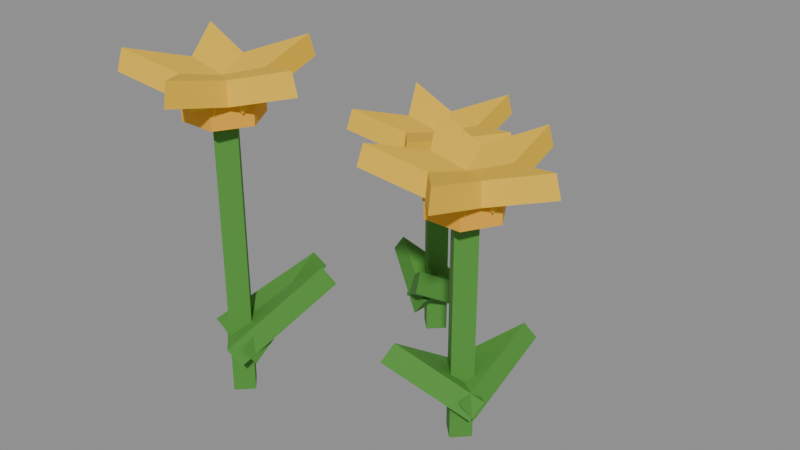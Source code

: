 # Source: flower_yellowB.blend  (saved by Blender 5.2.45; exported with 4.5.12 LTS)
import bpy
from mathutils import Matrix  # noqa: F401  (used for matrix-valued properties, if any)

bpy.ops.wm.read_factory_settings(use_empty=True)
scene = bpy.context.scene
scene.name = 'Scene'

# ---- collections
col_col_lowpoly = bpy.data.collections.new('COL_LowPoly'); scene.collection.children.link(col_col_lowpoly)

# ---- images (referenced by path relative to the original .blend; pixels are not part of the script)
import os
ASSET_DIR = os.environ.get("B2B_ASSET_DIR", "")  # directory of the original .blend (textures are referenced by path, not embedded)
HERE = os.path.dirname(os.path.abspath(__file__))  # packed textures are extracted next to this script under _unpacked/

def load_image(name, relpath, width, height, colorspace="sRGB"):
    """Load a texture the original file referenced (path relative to the .blend, or extracted next to this script)."""
    p = next((c for c in (os.path.join(HERE, relpath), os.path.join(ASSET_DIR, relpath)) if relpath and os.path.exists(c)), "")
    if p:
        img = bpy.data.images.load(p, check_existing=True)
        img.name = name
    else:  # same state as the original file: an image datablock whose file is absent (Cycles renders it pink)
        img = bpy.data.images.new(name, width, height)
        img.source = "FILE"
        img.filepath = "//" + (relpath or name)
    img.colorspace_settings.name = colorspace
    return img
img_flower_yellowb_basecolor = load_image('flower_yellowB_BaseColor', '_unpacked/flower_yellowB_BaseColor.08e64c2c.png', 128, 48, 'sRGB')
img_flower_yellowb_maskmap = load_image('flower_yellowB_MaskMap', '_unpacked/flower_yellowB_MaskMap.fb098898.png', 128, 48, 'Non-Color')

# ---- materials (node trees are filled in below, after node groups)
mat_m_flower_yellowb = bpy.data.materials.new('M_flower_yellowB')

# ---- material node trees
mat_m_flower_yellowb.use_nodes = True; mat_m_flower_yellowb.node_tree.nodes.clear()
_N = mat_m_flower_yellowb.node_tree.nodes; _L = mat_m_flower_yellowb.node_tree.links
n0 = _N.new('ShaderNodeBsdfPrincipled'); n0.name = 'Principled BSDF'; n0.location = (-200, 100)
n0.inputs[10].default_value = 0.005
n1 = _N.new('ShaderNodeOutputMaterial'); n1.name = 'Material Output'; n1.location = (200, 100)
n2 = _N.new('ShaderNodeTexImage'); n2.name = 'Image Texture'; n2.location = (0, 0)
n2.image = img_flower_yellowb_basecolor
n2.interpolation = 'Closest'
n3 = _N.new('ShaderNodeTexImage'); n3.name = 'Image Texture.001'; n3.location = (0, 0)
n3.image = img_flower_yellowb_maskmap
n3.interpolation = 'Closest'
n4 = _N.new('ShaderNodeSeparateColor'); n4.name = 'Separate Color'; n4.location = (0, 0)
n5 = _N.new('ShaderNodeMath'); n5.name = 'Math'; n5.location = (0, 0)
n5.operation = 'SUBTRACT'
n5.inputs[0].default_value = 1.0
_L.new(n0.outputs[0], n1.inputs[0])
_L.new(n2.outputs[0], n0.inputs[0])
_L.new(n3.outputs[0], n4.inputs[0])
_L.new(n4.outputs[0], n0.inputs[1])
_L.new(n3.outputs[1], n5.inputs[1])
_L.new(n5.outputs[0], n0.inputs[2])
n1.is_active_output = True

# ---- meshes
me_flower_yellowb = bpy.data.meshes.new('flower_yellowB')
me_flower_yellowb.from_pydata([(-0.05161, -0.04, 0.0), (-0.05961, -0.032, 0.0), (-0.06761, -0.04, 0.0), (-0.05961, -0.048, 0.0), (-0.05161, -0.04, 0.15), (-0.05961, -0.032, 0.15), (-0.06761, -0.04, 0.15), (-0.05961, -0.048, 0.15), (-0.03961, -0.04, 0.15), (-0.04961, -0.02268, 0.15), (-0.06961, -0.02268, 0.15), (-0.07961, -0.04, 0.15), (-0.06961, -0.05732, 0.15), (-0.04961, -0.05732, 0.15), (-0.03961, -0.04, 0.165), (-0.04961, -0.02268, 0.165), (-0.06961, -0.02268, 0.165), (-0.07961, -0.04, 0.165), (-0.06961, -0.05732, 0.165), (-0.04961, -0.05732, 0.165), (-0.05961, -0.06, 0.1575), (-0.01132, -0.04, 0.1704), (-0.05961, -0.02, 0.1575), (-0.06272, -0.06, 0.1691), (-0.01442, -0.04, 0.182), (-0.06272, -0.02, 0.1691), (-0.04059, -0.04618, 0.1575), (-0.04469, 0.005933, 0.1704), (-0.07863, -0.03382, 0.1575), (-0.04155, -0.04913, 0.1691), (-0.04565, 0.002979, 0.182), (-0.07959, -0.03677, 0.1691), (-0.04786, -0.02382, 0.1575), (-0.09868, -0.01161, 0.1704), (-0.07137, -0.05618, 0.1575), (-0.04534, -0.02565, 0.1691), (-0.09617, -0.01344, 0.182), (-0.06885, -0.05801, 0.1691), (-0.07137, -0.02382, 0.1575), (-0.09868, -0.06839, 0.1704), (-0.04786, -0.05618, 0.1575), (-0.06885, -0.02199, 0.1691), (-0.09617, -0.06656, 0.182), (-0.04534, -0.05435, 0.1691), (-0.07863, -0.04618, 0.1575), (-0.04469, -0.08593, 0.1704), (-0.04059, -0.03382, 0.1575), (-0.07959, -0.04323, 0.1691), (-0.04565, -0.08298, 0.182), (-0.04155, -0.03087, 0.1691), (-0.04323, -0.04616, 0.0225), (-0.04231, 0.006005, 0.05691), (-0.07599, -0.03384, 0.0225), (-0.04565, -0.0526, 0.03233), (-0.04474, -0.0004377, 0.06674), (-0.07841, -0.04028, 0.03233), (-0.04697, -0.05211, 0.0225), (-0.02561, -0.004509, 0.05691), (-0.07225, -0.02789, 0.0225), (-0.05174, -0.05708, 0.03233), (-0.03037, -0.009479, 0.06674), (-0.07701, -0.03286, 0.03233), (0.05839, 0.0, 0.0), (0.05039, 0.008, 0.0), (0.04239, 9.797e-19, 0.0), (0.05039, -0.008, 0.0), (0.05839, 0.0, 0.12), (0.05039, 0.008, 0.12), (0.04239, 9.797e-19, 0.12), (0.05039, -0.008, 0.12), (0.07039, 0.0, 0.12), (0.06039, 0.01732, 0.12), (0.04039, 0.01732, 0.12), (0.03039, 2.449e-18, 0.12), (0.04039, -0.01732, 0.12), (0.06039, -0.01732, 0.12), (0.07039, 0.0, 0.135), (0.06039, 0.01732, 0.135), (0.04039, 0.01732, 0.135), (0.03039, 2.449e-18, 0.135), (0.04039, -0.01732, 0.135), (0.06039, -0.01732, 0.135), (0.05039, -0.02, 0.1275), (0.09868, -5.96e-10, 0.1404), (0.05039, 0.02, 0.1275), (0.04728, -0.02, 0.1391), (0.09558, 5.96e-10, 0.152), (0.04728, 0.02, 0.1391), (0.06941, -0.00618, 0.1275), (0.06531, 0.04593, 0.1404), (0.03137, 0.00618, 0.1275), (0.06845, -0.009134, 0.1391), (0.06435, 0.04298, 0.152), (0.03041, 0.003227, 0.1391), (0.06214, 0.01618, 0.1275), (0.01132, 0.02839, 0.1404), (0.03863, -0.01618, 0.1275), (0.06466, 0.01435, 0.1391), (0.01383, 0.02656, 0.152), (0.04115, -0.01801, 0.1391), (0.03863, 0.01618, 0.1275), (0.01132, -0.02839, 0.1404), (0.06214, -0.01618, 0.1275), (0.04115, 0.01801, 0.1391), (0.01383, -0.02656, 0.152), (0.06466, -0.01435, 0.1391), (0.03137, -0.00618, 0.1275), (0.06531, -0.04593, 0.1404), (0.06941, 0.00618, 0.1275), (0.03041, -0.003227, 0.1391), (0.06435, -0.04298, 0.152), (0.06845, 0.009134, 0.1391), (0.06545, -0.008906, 0.018), (0.0704, 0.03385, 0.04553), (0.03532, 0.008906, 0.018), (0.06195, -0.01483, 0.02783), (0.0669, 0.02792, 0.05536), (0.03182, 0.002981, 0.02783), (0.03656, 0.01073, 0.018), (0.02628, -0.03106, 0.04553), (0.06421, -0.01073, 0.018), (0.04078, 0.01617, 0.02783), (0.0305, -0.02563, 0.05536), (0.06843, -0.005291, 0.02783), (-0.01161, 0.07, 0.0), (-0.01961, 0.078, 0.0), (-0.02761, 0.07, 0.0), (-0.01961, 0.062, 0.0), (-0.01161, 0.07, 0.0975), (-0.01961, 0.078, 0.0975), (-0.02761, 0.07, 0.0975), (-0.01961, 0.062, 0.0975), (0.0003881, 0.07, 0.0975), (-0.009612, 0.08732, 0.0975), (-0.02961, 0.08732, 0.0975), (-0.03961, 0.07, 0.0975), (-0.02961, 0.05268, 0.0975), (-0.009612, 0.05268, 0.0975), (0.0003881, 0.07, 0.1125), (-0.009612, 0.08732, 0.1125), (-0.02961, 0.08732, 0.1125), (-0.03961, 0.07, 0.1125), (-0.02961, 0.05268, 0.1125), (-0.009612, 0.05268, 0.1125), (-0.01961, 0.05, 0.105), (0.02868, 0.07, 0.1179), (-0.01961, 0.09, 0.105), (-0.02272, 0.05, 0.1166), (0.02558, 0.07, 0.1295), (-0.02272, 0.09, 0.1166), (-0.0005908, 0.06382, 0.105), (-0.004687, 0.1159, 0.1179), (-0.03863, 0.07618, 0.105), (-0.001551, 0.06087, 0.1166), (-0.005647, 0.113, 0.1295), (-0.03959, 0.07323, 0.1166), (-0.007856, 0.08618, 0.105), (-0.05868, 0.09839, 0.1179), (-0.03137, 0.05382, 0.105), (-0.005344, 0.08435, 0.1166), (-0.05617, 0.09656, 0.1295), (-0.02885, 0.05199, 0.1166), (-0.03137, 0.08618, 0.105), (-0.05868, 0.04161, 0.1179), (-0.007856, 0.05382, 0.105), (-0.02885, 0.08801, 0.1166), (-0.05617, 0.04344, 0.1295), (-0.005344, 0.05565, 0.1166), (-0.03863, 0.06382, 0.105), (-0.004687, 0.02407, 0.1179), (-0.0005908, 0.07618, 0.105), (-0.03959, 0.06677, 0.1166), (-0.005647, 0.02702, 0.1295), (-0.001551, 0.07913, 0.1166), (-0.03623, 0.06451, 0.01462), (-0.009595, 0.03966, 0.03699), (-0.002994, 0.07549, 0.01462), (-0.03839, 0.07105, 0.02445), (-0.01175, 0.0462, 0.04682), (-0.005152, 0.08202, 0.02445), (-0.01861, 0.08747, 0.01462), (-0.05151, 0.07183, 0.03699), (-0.02062, 0.05253, 0.01462), (-0.01174, 0.08708, 0.02445), (-0.04463, 0.07144, 0.04682), (-0.01374, 0.05213, 0.02445)], [], [(0, 1, 5, 4), (1, 2, 6, 5), (2, 3, 7, 6), (3, 0, 4, 7), (3, 2, 1, 0), (4, 5, 6, 7), (8, 9, 15, 14), (9, 10, 16, 15), (10, 11, 17, 16), (11, 12, 18, 17), (12, 13, 19, 18), (13, 8, 14, 19), (13, 12, 11, 10, 9, 8), (14, 15, 16, 17, 18, 19), (20, 22, 21), (23, 24, 25), (20, 21, 24, 23), (21, 22, 25, 24), (22, 20, 23, 25), (26, 28, 27), (29, 30, 31), (26, 27, 30, 29), (27, 28, 31, 30), (28, 26, 29, 31), (32, 34, 33), (35, 36, 37), (32, 33, 36, 35), (33, 34, 37, 36), (34, 32, 35, 37), (38, 40, 39), (41, 42, 43), (38, 39, 42, 41), (39, 40, 43, 42), (40, 38, 41, 43), (44, 46, 45), (47, 48, 49), (44, 45, 48, 47), (45, 46, 49, 48), (46, 44, 47, 49), (50, 52, 51), (53, 54, 55), (50, 51, 54, 53), (51, 52, 55, 54), (52, 50, 53, 55), (56, 58, 57), (59, 60, 61), (56, 57, 60, 59), (57, 58, 61, 60), (58, 56, 59, 61), (62, 63, 67, 66), (63, 64, 68, 67), (64, 65, 69, 68), (65, 62, 66, 69), (65, 64, 63, 62), (66, 67, 68, 69), (70, 71, 77, 76), (71, 72, 78, 77), (72, 73, 79, 78), (73, 74, 80, 79), (74, 75, 81, 80), (75, 70, 76, 81), (75, 74, 73, 72, 71, 70), (76, 77, 78, 79, 80, 81), (82, 84, 83), (85, 86, 87), (82, 83, 86, 85), (83, 84, 87, 86), (84, 82, 85, 87), (88, 90, 89), (91, 92, 93), (88, 89, 92, 91), (89, 90, 93, 92), (90, 88, 91, 93), (94, 96, 95), (97, 98, 99), (94, 95, 98, 97), (95, 96, 99, 98), (96, 94, 97, 99), (100, 102, 101), (103, 104, 105), (100, 101, 104, 103), (101, 102, 105, 104), (102, 100, 103, 105), (106, 108, 107), (109, 110, 111), (106, 107, 110, 109), (107, 108, 111, 110), (108, 106, 109, 111), (112, 114, 113), (115, 116, 117), (112, 113, 116, 115), (113, 114, 117, 116), (114, 112, 115, 117), (118, 120, 119), (121, 122, 123), (118, 119, 122, 121), (119, 120, 123, 122), (120, 118, 121, 123), (124, 125, 129, 128), (125, 126, 130, 129), (126, 127, 131, 130), (127, 124, 128, 131), (127, 126, 125, 124), (128, 129, 130, 131), (132, 133, 139, 138), (133, 134, 140, 139), (134, 135, 141, 140), (135, 136, 142, 141), (136, 137, 143, 142), (137, 132, 138, 143), (137, 136, 135, 134, 133, 132), (138, 139, 140, 141, 142, 143), (144, 146, 145), (147, 148, 149), (144, 145, 148, 147), (145, 146, 149, 148), (146, 144, 147, 149), (150, 152, 151), (153, 154, 155), (150, 151, 154, 153), (151, 152, 155, 154), (152, 150, 153, 155), (156, 158, 157), (159, 160, 161), (156, 157, 160, 159), (157, 158, 161, 160), (158, 156, 159, 161), (162, 164, 163), (165, 166, 167), (162, 163, 166, 165), (163, 164, 167, 166), (164, 162, 165, 167), (168, 170, 169), (171, 172, 173), (168, 169, 172, 171), (169, 170, 173, 172), (170, 168, 171, 173), (174, 176, 175), (177, 178, 179), (174, 175, 178, 177), (175, 176, 179, 178), (176, 174, 177, 179), (180, 182, 181), (183, 184, 185), (180, 181, 184, 183), (181, 182, 185, 184), (182, 180, 183, 185)])
_uv = me_flower_yellowb.uv_layers.new(name='UVMap')
_uv.uv.foreach_set('vector', [0.4375, 0.8333, 0.4375, 0.8333, 0.4375, 0.8333, 0.4375, 0.8333, 0.4375, 0.8333, 0.4375, 0.8333, 0.4375, 0.8333, 0.4375, 0.8333, 0.4375, 0.8333, 0.4375, 0.8333, 0.4375, 0.8333, 0.4375, 0.8333, 0.4375, 0.8333, 0.4375, 0.8333, 0.4375, 0.8333, 0.4375, 0.8333, 0.4375, 0.8333, 0.4375, 0.8333, 0.4375, 0.8333, 0.4375, 0.8333, 0.4375, 0.8333, 0.4375, 0.8333, 0.4375, 0.8333, 0.4375, 0.8333, 0.1875, 0.5, 0.1875, 0.5, 0.1875, 0.5, 0.1875, 0.5, 0.1875, 0.5, 0.1875, 0.5, 0.1875, 0.5, 0.1875, 0.5, 0.1875, 0.5, 0.1875, 0.5, 0.1875, 0.5, 0.1875, 0.5, 0.1875, 0.5, 0.1875, 0.5, 0.1875, 0.5, 0.1875, 0.5, 0.1875, 0.5, 0.1875, 0.5, 0.1875, 0.5, 0.1875, 0.5, 0.1875, 0.5, 0.1875, 0.5, 0.1875, 0.5, 0.1875, 0.5, 0.1875, 0.5, 0.1875, 0.5, 0.1875, 0.5, 0.1875, 0.5, 0.1875, 0.5, 0.1875, 0.5, 0.1875, 0.5, 0.1875, 0.5, 0.1875, 0.5, 0.1875, 0.5, 0.1875, 0.5, 0.1875, 0.5, 0.9375, 0.8333, 0.9375, 0.8333, 0.9375, 0.8333, 0.9375, 0.8333, 0.9375, 0.8333, 0.9375, 0.8333, 0.9375, 0.8333, 0.9375, 0.8333, 0.9375, 0.8333, 0.9375, 0.8333, 0.9375, 0.8333, 0.9375, 0.8333, 0.9375, 0.8333, 0.9375, 0.8333, 0.9375, 0.8333, 0.9375, 0.8333, 0.9375, 0.8333, 0.9375, 0.8333, 0.9375, 0.8333, 0.9375, 0.8333, 0.9375, 0.8333, 0.9375, 0.8333, 0.9375, 0.8333, 0.9375, 0.8333, 0.9375, 0.8333, 0.9375, 0.8333, 0.9375, 0.8333, 0.9375, 0.8333, 0.9375, 0.8333, 0.9375, 0.8333, 0.9375, 0.8333, 0.9375, 0.8333, 0.9375, 0.8333, 0.9375, 0.8333, 0.9375, 0.8333, 0.9375, 0.8333, 0.9375, 0.8333, 0.9375, 0.8333, 0.9375, 0.8333, 0.9375, 0.8333, 0.9375, 0.8333, 0.9375, 0.8333, 0.9375, 0.8333, 0.9375, 0.8333, 0.9375, 0.8333, 0.9375, 0.8333, 0.9375, 0.8333, 0.9375, 0.8333, 0.9375, 0.8333, 0.9375, 0.8333, 0.9375, 0.8333, 0.9375, 0.8333, 0.9375, 0.8333, 0.9375, 0.8333, 0.9375, 0.8333, 0.9375, 0.8333, 0.9375, 0.8333, 0.9375, 0.8333, 0.9375, 0.8333, 0.9375, 0.8333, 0.9375, 0.8333, 0.9375, 0.8333, 0.9375, 0.8333, 0.9375, 0.8333, 0.9375, 0.8333, 0.9375, 0.8333, 0.9375, 0.8333, 0.9375, 0.8333, 0.9375, 0.8333, 0.9375, 0.8333, 0.9375, 0.8333, 0.9375, 0.8333, 0.9375, 0.8333, 0.9375, 0.8333, 0.9375, 0.8333, 0.9375, 0.8333, 0.9375, 0.8333, 0.9375, 0.8333, 0.9375, 0.8333, 0.9375, 0.8333, 0.9375, 0.8333, 0.9375, 0.8333, 0.9375, 0.8333, 0.9375, 0.8333, 0.9375, 0.8333, 0.9375, 0.8333, 0.9375, 0.8333, 0.9375, 0.8333, 0.9375, 0.8333, 0.9375, 0.8333, 0.4375, 0.8333, 0.4375, 0.8333, 0.4375, 0.8333, 0.4375, 0.8333, 0.4375, 0.8333, 0.4375, 0.8333, 0.4375, 0.8333, 0.4375, 0.8333, 0.4375, 0.8333, 0.4375, 0.8333, 0.4375, 0.8333, 0.4375, 0.8333, 0.4375, 0.8333, 0.4375, 0.8333, 0.4375, 0.8333, 0.4375, 0.8333, 0.4375, 0.8333, 0.4375, 0.8333, 0.4375, 0.8333, 0.4375, 0.8333, 0.4375, 0.8333, 0.4375, 0.8333, 0.4375, 0.8333, 0.4375, 0.8333, 0.4375, 0.8333, 0.4375, 0.8333, 0.4375, 0.8333, 0.4375, 0.8333, 0.4375, 0.8333, 0.4375, 0.8333, 0.4375, 0.8333, 0.4375, 0.8333, 0.4375, 0.8333, 0.4375, 0.8333, 0.4375, 0.8333, 0.4375, 0.8333, 0.4375, 0.8333, 0.4375, 0.8333, 0.4375, 0.8333, 0.4375, 0.8333, 0.4375, 0.8333, 0.4375, 0.8333, 0.4375, 0.8333, 0.4375, 0.8333, 0.4375, 0.8333, 0.4375, 0.8333, 0.4375, 0.8333, 0.4375, 0.8333, 0.4375, 0.8333, 0.4375, 0.8333, 0.4375, 0.8333, 0.4375, 0.8333, 0.4375, 0.8333, 0.4375, 0.8333, 0.4375, 0.8333, 0.4375, 0.8333, 0.4375, 0.8333, 0.4375, 0.8333, 0.4375, 0.8333, 0.4375, 0.8333, 0.1875, 0.5, 0.1875, 0.5, 0.1875, 0.5, 0.1875, 0.5, 0.1875, 0.5, 0.1875, 0.5, 0.1875, 0.5, 0.1875, 0.5, 0.1875, 0.5, 0.1875, 0.5, 0.1875, 0.5, 0.1875, 0.5, 0.1875, 0.5, 0.1875, 0.5, 0.1875, 0.5, 0.1875, 0.5, 0.1875, 0.5, 0.1875, 0.5, 0.1875, 0.5, 0.1875, 0.5, 0.1875, 0.5, 0.1875, 0.5, 0.1875, 0.5, 0.1875, 0.5, 0.1875, 0.5, 0.1875, 0.5, 0.1875, 0.5, 0.1875, 0.5, 0.1875, 0.5, 0.1875, 0.5, 0.1875, 0.5, 0.1875, 0.5, 0.1875, 0.5, 0.1875, 0.5, 0.1875, 0.5, 0.1875, 0.5, 0.9375, 0.8333, 0.9375, 0.8333, 0.9375, 0.8333, 0.9375, 0.8333, 0.9375, 0.8333, 0.9375, 0.8333, 0.9375, 0.8333, 0.9375, 0.8333, 0.9375, 0.8333, 0.9375, 0.8333, 0.9375, 0.8333, 0.9375, 0.8333, 0.9375, 0.8333, 0.9375, 0.8333, 0.9375, 0.8333, 0.9375, 0.8333, 0.9375, 0.8333, 0.9375, 0.8333, 0.9375, 0.8333, 0.9375, 0.8333, 0.9375, 0.8333, 0.9375, 0.8333, 0.9375, 0.8333, 0.9375, 0.8333, 0.9375, 0.8333, 0.9375, 0.8333, 0.9375, 0.8333, 0.9375, 0.8333, 0.9375, 0.8333, 0.9375, 0.8333, 0.9375, 0.8333, 0.9375, 0.8333, 0.9375, 0.8333, 0.9375, 0.8333, 0.9375, 0.8333, 0.9375, 0.8333, 0.9375, 0.8333, 0.9375, 0.8333, 0.9375, 0.8333, 0.9375, 0.8333, 0.9375, 0.8333, 0.9375, 0.8333, 0.9375, 0.8333, 0.9375, 0.8333, 0.9375, 0.8333, 0.9375, 0.8333, 0.9375, 0.8333, 0.9375, 0.8333, 0.9375, 0.8333, 0.9375, 0.8333, 0.9375, 0.8333, 0.9375, 0.8333, 0.9375, 0.8333, 0.9375, 0.8333, 0.9375, 0.8333, 0.9375, 0.8333, 0.9375, 0.8333, 0.9375, 0.8333, 0.9375, 0.8333, 0.9375, 0.8333, 0.9375, 0.8333, 0.9375, 0.8333, 0.9375, 0.8333, 0.9375, 0.8333, 0.9375, 0.8333, 0.9375, 0.8333, 0.9375, 0.8333, 0.9375, 0.8333, 0.9375, 0.8333, 0.9375, 0.8333, 0.9375, 0.8333, 0.9375, 0.8333, 0.9375, 0.8333, 0.9375, 0.8333, 0.9375, 0.8333, 0.9375, 0.8333, 0.9375, 0.8333, 0.9375, 0.8333, 0.9375, 0.8333, 0.9375, 0.8333, 0.9375, 0.8333, 0.9375, 0.8333, 0.9375, 0.8333, 0.9375, 0.8333, 0.9375, 0.8333, 0.9375, 0.8333, 0.9375, 0.8333, 0.9375, 0.8333, 0.9375, 0.8333, 0.9375, 0.8333, 0.4375, 0.8333, 0.4375, 0.8333, 0.4375, 0.8333, 0.4375, 0.8333, 0.4375, 0.8333, 0.4375, 0.8333, 0.4375, 0.8333, 0.4375, 0.8333, 0.4375, 0.8333, 0.4375, 0.8333, 0.4375, 0.8333, 0.4375, 0.8333, 0.4375, 0.8333, 0.4375, 0.8333, 0.4375, 0.8333, 0.4375, 0.8333, 0.4375, 0.8333, 0.4375, 0.8333, 0.4375, 0.8333, 0.4375, 0.8333, 0.4375, 0.8333, 0.4375, 0.8333, 0.4375, 0.8333, 0.4375, 0.8333, 0.4375, 0.8333, 0.4375, 0.8333, 0.4375, 0.8333, 0.4375, 0.8333, 0.4375, 0.8333, 0.4375, 0.8333, 0.4375, 0.8333, 0.4375, 0.8333, 0.4375, 0.8333, 0.4375, 0.8333, 0.4375, 0.8333, 0.4375, 0.8333, 0.4375, 0.8333, 0.4375, 0.8333, 0.4375, 0.8333, 0.4375, 0.8333, 0.4375, 0.8333, 0.4375, 0.8333, 0.4375, 0.8333, 0.4375, 0.8333, 0.4375, 0.8333, 0.4375, 0.8333, 0.4375, 0.8333, 0.4375, 0.8333, 0.4375, 0.8333, 0.4375, 0.8333, 0.4375, 0.8333, 0.4375, 0.8333, 0.4375, 0.8333, 0.4375, 0.8333, 0.4375, 0.8333, 0.4375, 0.8333, 0.4375, 0.8333, 0.4375, 0.8333, 0.4375, 0.8333, 0.4375, 0.8333, 0.1875, 0.5, 0.1875, 0.5, 0.1875, 0.5, 0.1875, 0.5, 0.1875, 0.5, 0.1875, 0.5, 0.1875, 0.5, 0.1875, 0.5, 0.1875, 0.5, 0.1875, 0.5, 0.1875, 0.5, 0.1875, 0.5, 0.1875, 0.5, 0.1875, 0.5, 0.1875, 0.5, 0.1875, 0.5, 0.1875, 0.5, 0.1875, 0.5, 0.1875, 0.5, 0.1875, 0.5, 0.1875, 0.5, 0.1875, 0.5, 0.1875, 0.5, 0.1875, 0.5, 0.1875, 0.5, 0.1875, 0.5, 0.1875, 0.5, 0.1875, 0.5, 0.1875, 0.5, 0.1875, 0.5, 0.1875, 0.5, 0.1875, 0.5, 0.1875, 0.5, 0.1875, 0.5, 0.1875, 0.5, 0.1875, 0.5, 0.9375, 0.8333, 0.9375, 0.8333, 0.9375, 0.8333, 0.9375, 0.8333, 0.9375, 0.8333, 0.9375, 0.8333, 0.9375, 0.8333, 0.9375, 0.8333, 0.9375, 0.8333, 0.9375, 0.8333, 0.9375, 0.8333, 0.9375, 0.8333, 0.9375, 0.8333, 0.9375, 0.8333, 0.9375, 0.8333, 0.9375, 0.8333, 0.9375, 0.8333, 0.9375, 0.8333, 0.9375, 0.8333, 0.9375, 0.8333, 0.9375, 0.8333, 0.9375, 0.8333, 0.9375, 0.8333, 0.9375, 0.8333, 0.9375, 0.8333, 0.9375, 0.8333, 0.9375, 0.8333, 0.9375, 0.8333, 0.9375, 0.8333, 0.9375, 0.8333, 0.9375, 0.8333, 0.9375, 0.8333, 0.9375, 0.8333, 0.9375, 0.8333, 0.9375, 0.8333, 0.9375, 0.8333, 0.9375, 0.8333, 0.9375, 0.8333, 0.9375, 0.8333, 0.9375, 0.8333, 0.9375, 0.8333, 0.9375, 0.8333, 0.9375, 0.8333, 0.9375, 0.8333, 0.9375, 0.8333, 0.9375, 0.8333, 0.9375, 0.8333, 0.9375, 0.8333, 0.9375, 0.8333, 0.9375, 0.8333, 0.9375, 0.8333, 0.9375, 0.8333, 0.9375, 0.8333, 0.9375, 0.8333, 0.9375, 0.8333, 0.9375, 0.8333, 0.9375, 0.8333, 0.9375, 0.8333, 0.9375, 0.8333, 0.9375, 0.8333, 0.9375, 0.8333, 0.9375, 0.8333, 0.9375, 0.8333, 0.9375, 0.8333, 0.9375, 0.8333, 0.9375, 0.8333, 0.9375, 0.8333, 0.9375, 0.8333, 0.9375, 0.8333, 0.9375, 0.8333, 0.9375, 0.8333, 0.9375, 0.8333, 0.9375, 0.8333, 0.9375, 0.8333, 0.9375, 0.8333, 0.9375, 0.8333, 0.9375, 0.8333, 0.9375, 0.8333, 0.9375, 0.8333, 0.9375, 0.8333, 0.9375, 0.8333, 0.9375, 0.8333, 0.9375, 0.8333, 0.9375, 0.8333, 0.9375, 0.8333, 0.9375, 0.8333, 0.9375, 0.8333, 0.9375, 0.8333, 0.9375, 0.8333, 0.9375, 0.8333, 0.4375, 0.8333, 0.4375, 0.8333, 0.4375, 0.8333, 0.4375, 0.8333, 0.4375, 0.8333, 0.4375, 0.8333, 0.4375, 0.8333, 0.4375, 0.8333, 0.4375, 0.8333, 0.4375, 0.8333, 0.4375, 0.8333, 0.4375, 0.8333, 0.4375, 0.8333, 0.4375, 0.8333, 0.4375, 0.8333, 0.4375, 0.8333, 0.4375, 0.8333, 0.4375, 0.8333, 0.4375, 0.8333, 0.4375, 0.8333, 0.4375, 0.8333, 0.4375, 0.8333, 0.4375, 0.8333, 0.4375, 0.8333, 0.4375, 0.8333, 0.4375, 0.8333, 0.4375, 0.8333, 0.4375, 0.8333, 0.4375, 0.8333, 0.4375, 0.8333, 0.4375, 0.8333, 0.4375, 0.8333, 0.4375, 0.8333, 0.4375, 0.8333, 0.4375, 0.8333, 0.4375, 0.8333])
me_flower_yellowb.materials.append(mat_m_flower_yellowb)
me_flower_yellowb.update()

# ---- objects
ob_flower_yellowb = bpy.data.objects.new('flower_yellowB', me_flower_yellowb)

# ---- transforms, parenting, visibility, modifiers, constraints
ob_flower_yellowb.location = (0.0, 0.0, 0.0)

# ---- collection membership
col_col_lowpoly.objects.link(ob_flower_yellowb)

# ---- scene / render settings (as saved in the file)
scene.frame_start = 1; scene.frame_end = 250; scene.frame_set(1)
scene.render.engine = 'BLENDER_EEVEE_NEXT'
scene.render.bake_bias = 0.0
scene.render.bake_samples = 0
scene.render.compositor_device = 'GPU'
scene.eevee.use_volume_custom_range = False
scene.eevee.fast_gi_thickness_near = 0.1
scene.eevee.fast_gi_thickness_far = 0.0
scene.eevee.ray_tracing_options.screen_trace_thickness = 0.1
bpy.context.view_layer.update()

# ---- added for rendering (the .blend has no active camera and no usable light): camera, sun + grey world if the file has none
cam_auto = bpy.data.cameras.new('AutoCamera')
cam_auto.lens = 50.0
cam_auto.sensor_width = 36.0
cam_auto.clip_end = 1000.0
ob_auto_camera = bpy.data.objects.new('AutoCamera', cam_auto)
scene.collection.objects.link(ob_auto_camera)
ob_auto_camera.location = (0.310798, -0.357957, 0.339654)
ob_auto_camera.rotation_euler = (1.09748, -7.21219e-08, 0.694738)
scene.camera = ob_auto_camera
light_auto_sun = bpy.data.lights.new('AutoSun', 'SUN')
light_auto_sun.energy = 3.0
light_auto_sun.angle = 0.0523599
ob_auto_sun = bpy.data.objects.new('AutoSun', light_auto_sun)
scene.collection.objects.link(ob_auto_sun)
ob_auto_sun.rotation_euler = (0.872665, 0.174533, 0.523599)
if scene.world is None:
    world_auto = bpy.data.worlds.new('AutoWorld')
    world_auto.color = (0.3, 0.3, 0.3)
    scene.world = world_auto
bpy.context.view_layer.update()
